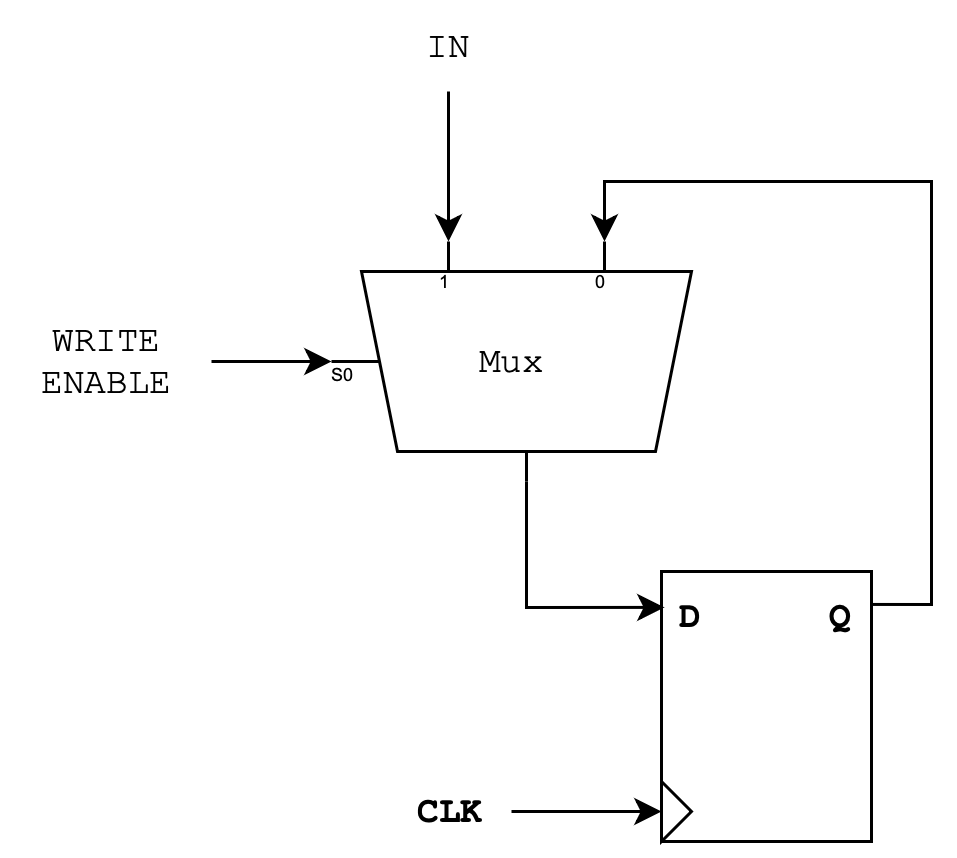

The diagram above was exported from draw.io. Its source (the exported page's mxGraphModel, read from the mxfile embedded in the PNG):
<mxGraphModel dx="1301" dy="802" grid="1" gridSize="10" guides="1" tooltips="1" connect="1" arrows="1" fold="1" page="1" pageScale="1" pageWidth="827" pageHeight="1169" math="0" shadow="0">
  <root>
    <mxCell id="0" />
    <mxCell id="1" parent="0" />
    <mxCell id="Os4ts9kH1LoBK4spVHel-2" value="" style="rounded=0;whiteSpace=wrap;html=1;" vertex="1" parent="1">
      <mxGeometry x="200" y="260" width="70" height="90" as="geometry" />
    </mxCell>
    <mxCell id="Os4ts9kH1LoBK4spVHel-3" value="" style="triangle;whiteSpace=wrap;html=1;" vertex="1" parent="1">
      <mxGeometry x="200" y="330" width="10" height="20" as="geometry" />
    </mxCell>
    <mxCell id="Os4ts9kH1LoBK4spVHel-4" value="D" style="text;html=1;strokeColor=none;fillColor=none;align=center;verticalAlign=middle;whiteSpace=wrap;rounded=0;fontFamily=Courier New;fontStyle=1" vertex="1" parent="1">
      <mxGeometry x="180" y="260" width="60" height="30" as="geometry" />
    </mxCell>
    <mxCell id="Os4ts9kH1LoBK4spVHel-5" value="Q" style="text;html=1;strokeColor=none;fillColor=none;align=center;verticalAlign=middle;whiteSpace=wrap;rounded=0;fontFamily=Courier New;fontStyle=1" vertex="1" parent="1">
      <mxGeometry x="230" y="260" width="60" height="30" as="geometry" />
    </mxCell>
    <mxCell id="Os4ts9kH1LoBK4spVHel-12" style="edgeStyle=orthogonalEdgeStyle;rounded=0;orthogonalLoop=1;jettySize=auto;html=1;exitX=1;exitY=0.5;exitDx=0;exitDy=0;entryX=0;entryY=0.5;entryDx=0;entryDy=0;fontFamily=Courier New;startArrow=none;startFill=0;endArrow=classic;endFill=1;" edge="1" parent="1" source="Os4ts9kH1LoBK4spVHel-6" target="Os4ts9kH1LoBK4spVHel-3">
      <mxGeometry relative="1" as="geometry" />
    </mxCell>
    <mxCell id="Os4ts9kH1LoBK4spVHel-6" value="CLK" style="text;html=1;strokeColor=none;fillColor=none;align=center;verticalAlign=middle;whiteSpace=wrap;rounded=0;fontFamily=Courier New;fontStyle=1" vertex="1" parent="1">
      <mxGeometry x="110" y="325" width="40" height="30" as="geometry" />
    </mxCell>
    <mxCell id="Os4ts9kH1LoBK4spVHel-10" style="edgeStyle=orthogonalEdgeStyle;rounded=0;orthogonalLoop=1;jettySize=auto;html=1;exitX=1;exitY=0.5;exitDx=0;exitDy=-5;exitPerimeter=0;entryX=0.014;entryY=0.133;entryDx=0;entryDy=0;entryPerimeter=0;fontFamily=Courier New;" edge="1" parent="1" source="Os4ts9kH1LoBK4spVHel-7" target="Os4ts9kH1LoBK4spVHel-2">
      <mxGeometry relative="1" as="geometry" />
    </mxCell>
    <mxCell id="Os4ts9kH1LoBK4spVHel-11" style="edgeStyle=orthogonalEdgeStyle;rounded=0;orthogonalLoop=1;jettySize=auto;html=1;exitX=0;exitY=0.21666666666666667;exitDx=0;exitDy=3;exitPerimeter=0;entryX=1;entryY=0.122;entryDx=0;entryDy=0;entryPerimeter=0;fontFamily=Courier New;startArrow=classic;startFill=1;endArrow=none;endFill=0;" edge="1" parent="1" source="Os4ts9kH1LoBK4spVHel-7" target="Os4ts9kH1LoBK4spVHel-2">
      <mxGeometry relative="1" as="geometry" />
    </mxCell>
    <mxCell id="Os4ts9kH1LoBK4spVHel-7" value="Mux" style="shadow=0;dashed=0;align=center;html=1;strokeWidth=1;shape=mxgraph.electrical.abstract.mux2;fontFamily=Courier New;direction=south;" vertex="1" parent="1">
      <mxGeometry x="90" y="150" width="120" height="80" as="geometry" />
    </mxCell>
    <mxCell id="Os4ts9kH1LoBK4spVHel-14" style="edgeStyle=orthogonalEdgeStyle;rounded=0;orthogonalLoop=1;jettySize=auto;html=1;entryX=0;entryY=0.65;entryDx=0;entryDy=3;entryPerimeter=0;fontFamily=Courier New;startArrow=none;startFill=0;endArrow=classic;endFill=1;" edge="1" parent="1" source="Os4ts9kH1LoBK4spVHel-13" target="Os4ts9kH1LoBK4spVHel-7">
      <mxGeometry relative="1" as="geometry" />
    </mxCell>
    <mxCell id="Os4ts9kH1LoBK4spVHel-13" value="IN" style="text;html=1;align=center;verticalAlign=middle;resizable=0;points=[];autosize=1;strokeColor=none;fillColor=none;fontFamily=Courier New;" vertex="1" parent="1">
      <mxGeometry x="109" y="70" width="40" height="30" as="geometry" />
    </mxCell>
    <mxCell id="Os4ts9kH1LoBK4spVHel-16" style="edgeStyle=orthogonalEdgeStyle;rounded=0;orthogonalLoop=1;jettySize=auto;html=1;entryX=0.375;entryY=1;entryDx=10;entryDy=0;entryPerimeter=0;fontFamily=Courier New;startArrow=none;startFill=0;endArrow=classic;endFill=1;" edge="1" parent="1" source="Os4ts9kH1LoBK4spVHel-15" target="Os4ts9kH1LoBK4spVHel-7">
      <mxGeometry relative="1" as="geometry" />
    </mxCell>
    <mxCell id="Os4ts9kH1LoBK4spVHel-15" value="WRITE&lt;br&gt;ENABLE" style="text;html=1;align=center;verticalAlign=middle;resizable=0;points=[];autosize=1;strokeColor=none;fillColor=none;fontFamily=Courier New;" vertex="1" parent="1">
      <mxGeometry x="-20" y="170" width="70" height="40" as="geometry" />
    </mxCell>
  </root>
</mxGraphModel>